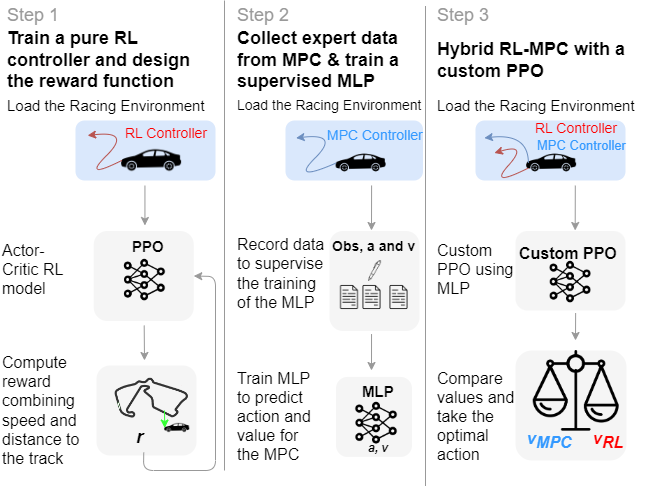

The diagram above was exported from draw.io. Its source (the exported page's mxGraphModel, read from the mxfile embedded in the PNG):
<mxGraphModel dx="1323" dy="1964" grid="1" gridSize="10" guides="1" tooltips="1" connect="1" arrows="1" fold="1" page="1" pageScale="1" pageWidth="827" pageHeight="1169" math="0" shadow="0">
  <root>
    <mxCell id="0" />
    <mxCell id="1" parent="0" />
    <mxCell id="2" value="" style="rounded=1;whiteSpace=wrap;html=1;fillColor=#dae8fc;strokeColor=none;" vertex="1" parent="1">
      <mxGeometry x="170" y="200" width="140" height="60" as="geometry" />
    </mxCell>
    <mxCell id="3" value="" style="rounded=1;whiteSpace=wrap;html=1;fillColor=#dae8fc;strokeColor=none;" vertex="1" parent="1">
      <mxGeometry x="380" y="200" width="137.5" height="60" as="geometry" />
    </mxCell>
    <mxCell id="4" value="" style="rounded=1;whiteSpace=wrap;html=1;fillColor=#dae8fc;strokeColor=none;" vertex="1" parent="1">
      <mxGeometry x="570" y="200" width="150" height="60" as="geometry" />
    </mxCell>
    <mxCell id="5" value="" style="rounded=1;whiteSpace=wrap;html=1;fillColor=#f5f5f5;fontColor=#333333;strokeColor=none;" vertex="1" parent="1">
      <mxGeometry x="188.25" y="310.5" width="100" height="90" as="geometry" />
    </mxCell>
    <mxCell id="6" value="" style="rounded=1;whiteSpace=wrap;html=1;fillColor=#f5f5f5;fontColor=#333333;strokeColor=none;" vertex="1" parent="1">
      <mxGeometry x="424" y="310.5" width="90" height="100" as="geometry" />
    </mxCell>
    <mxCell id="7" value="" style="endArrow=classic;html=1;rounded=0;fontColor=#999999;strokeColor=#999999;" edge="1" parent="1">
      <mxGeometry width="50" height="50" relative="1" as="geometry">
        <mxPoint x="239.44000000000005" y="265" as="sourcePoint" />
        <mxPoint x="239.44000000000005" y="305" as="targetPoint" />
      </mxGeometry>
    </mxCell>
    <mxCell id="8" value="" style="endArrow=classic;html=1;rounded=0;fontColor=#999999;strokeColor=#999999;" edge="1" parent="1">
      <mxGeometry width="50" height="50" relative="1" as="geometry">
        <mxPoint x="466.0999999999997" y="265" as="sourcePoint" />
        <mxPoint x="465.9999999999998" y="310" as="targetPoint" />
      </mxGeometry>
    </mxCell>
    <mxCell id="9" value="&lt;font color=&quot;#999999&quot; style=&quot;font-size: 18px;&quot;&gt;Step 1&lt;/font&gt;" style="text;html=1;strokeColor=none;fillColor=none;align=left;verticalAlign=middle;whiteSpace=wrap;rounded=0;fontSize=18;" vertex="1" parent="1">
      <mxGeometry x="100" y="80" width="60" height="30" as="geometry" />
    </mxCell>
    <mxCell id="10" value="&lt;font color=&quot;#999999&quot; style=&quot;font-size: 18px;&quot;&gt;Step 2&lt;/font&gt;" style="text;html=1;strokeColor=none;fillColor=none;align=left;verticalAlign=middle;whiteSpace=wrap;rounded=0;fontSize=18;" vertex="1" parent="1">
      <mxGeometry x="330" y="80" width="60" height="30" as="geometry" />
    </mxCell>
    <mxCell id="11" value="&lt;font color=&quot;#999999&quot; style=&quot;font-size: 18px;&quot;&gt;Step 3&lt;/font&gt;" style="text;html=1;strokeColor=none;fillColor=none;align=left;verticalAlign=middle;whiteSpace=wrap;rounded=0;fontSize=18;" vertex="1" parent="1">
      <mxGeometry x="530" y="80" width="60" height="30" as="geometry" />
    </mxCell>
    <mxCell id="12" value="&lt;b style=&quot;font-size: 18px;&quot;&gt;Train a pure RL controller and design the reward function&lt;/b&gt;" style="text;html=1;strokeColor=none;fillColor=none;align=left;verticalAlign=middle;whiteSpace=wrap;rounded=0;fontSize=18;" vertex="1" parent="1">
      <mxGeometry x="100" y="125" width="200" height="30" as="geometry" />
    </mxCell>
    <mxCell id="13" value="&lt;b style=&quot;font-size: 18px;&quot;&gt;Collect expert data from MPC &amp;amp; train a supervised MLP&lt;/b&gt;" style="text;html=1;strokeColor=none;fillColor=none;align=left;verticalAlign=middle;whiteSpace=wrap;rounded=0;fontSize=18;" vertex="1" parent="1">
      <mxGeometry x="330" y="120" width="190" height="40" as="geometry" />
    </mxCell>
    <mxCell id="14" value="&lt;b style=&quot;font-size: 18px;&quot;&gt;Hybrid RL-MPC with a custom PPO&lt;/b&gt;" style="text;html=1;strokeColor=none;fillColor=none;align=left;verticalAlign=middle;whiteSpace=wrap;rounded=0;fontSize=18;" vertex="1" parent="1">
      <mxGeometry x="530" y="125" width="190" height="30" as="geometry" />
    </mxCell>
    <mxCell id="15" value="" style="shape=image;verticalLabelPosition=bottom;labelBackgroundColor=default;verticalAlign=top;aspect=fixed;imageAspect=0;image=https://cdn-icons-png.flaticon.com/512/6461/6461819.png;" vertex="1" parent="1">
      <mxGeometry x="218.25" y="338.5" width="42" height="42" as="geometry" />
    </mxCell>
    <mxCell id="16" value="" style="endArrow=none;html=1;rounded=0;strokeColor=#999999;fontColor=#999999;" edge="1" parent="1">
      <mxGeometry width="50" height="50" relative="1" as="geometry">
        <mxPoint x="319" y="550" as="sourcePoint" />
        <mxPoint x="319" y="79.99999999999977" as="targetPoint" />
      </mxGeometry>
    </mxCell>
    <mxCell id="17" value="" style="endArrow=none;html=1;rounded=0;strokeColor=#999999;fontColor=#999999;" edge="1" parent="1">
      <mxGeometry width="50" height="50" relative="1" as="geometry">
        <mxPoint x="520" y="565.5" as="sourcePoint" />
        <mxPoint x="520" y="85.5" as="targetPoint" />
      </mxGeometry>
    </mxCell>
    <mxCell id="18" value="" style="shape=image;verticalLabelPosition=bottom;labelBackgroundColor=default;verticalAlign=top;aspect=fixed;imageAspect=0;image=https://cdn-icons-png.flaticon.com/512/55/55283.png;" vertex="1" parent="1">
      <mxGeometry x="216.12" y="210" width="60" height="60" as="geometry" />
    </mxCell>
    <mxCell id="19" value="" style="shape=image;verticalLabelPosition=bottom;labelBackgroundColor=default;verticalAlign=top;aspect=fixed;imageAspect=0;image=https://cdn-icons-png.flaticon.com/512/55/55283.png;" vertex="1" parent="1">
      <mxGeometry x="430.62" y="217.5" width="50" height="50" as="geometry" />
    </mxCell>
    <mxCell id="20" value="Load the Racing Environment" style="text;html=1;strokeColor=none;fillColor=none;align=left;verticalAlign=middle;whiteSpace=wrap;rounded=0;fontSize=15;" vertex="1" parent="1">
      <mxGeometry x="100" y="170" width="210" height="30" as="geometry" />
    </mxCell>
    <mxCell id="21" value="" style="curved=1;endArrow=classic;html=1;rounded=0;strokeColor=#6c8ebf;fontColor=#999999;exitX=0;exitY=0.5;exitDx=0;exitDy=0;fillColor=#dae8fc;" edge="1" source="19" parent="1">
      <mxGeometry width="50" height="50" relative="1" as="geometry">
        <mxPoint x="440.62" y="257.5" as="sourcePoint" />
        <mxPoint x="390.61999999999966" y="217.5" as="targetPoint" />
        <Array as="points">
          <mxPoint x="384.62" y="262.5" />
          <mxPoint x="434.62" y="212.5" />
        </Array>
      </mxGeometry>
    </mxCell>
    <mxCell id="22" value="" style="curved=1;endArrow=classic;html=1;rounded=0;strokeColor=#b85450;fontColor=#999999;exitX=0;exitY=0.5;exitDx=0;exitDy=0;fillColor=#f8cecc;" edge="1" source="18" parent="1">
      <mxGeometry width="50" height="50" relative="1" as="geometry">
        <mxPoint x="222.12" y="240" as="sourcePoint" />
        <mxPoint x="182.1199999999999" y="215" as="targetPoint" />
        <Array as="points">
          <mxPoint x="176.12" y="260" />
          <mxPoint x="226.12" y="210" />
        </Array>
      </mxGeometry>
    </mxCell>
    <mxCell id="23" value="&lt;font color=&quot;#ff0000&quot; style=&quot;font-size: 14px;&quot;&gt;RL Controller&lt;/font&gt;" style="text;html=1;strokeColor=none;fillColor=none;align=left;verticalAlign=middle;whiteSpace=wrap;rounded=0;fontSize=14;" vertex="1" parent="1">
      <mxGeometry x="218.25" y="197.5" width="96.5" height="30" as="geometry" />
    </mxCell>
    <mxCell id="24" value="&lt;font color=&quot;#3399ff&quot; style=&quot;font-size: 14px;&quot;&gt;MPC Controller&lt;/font&gt;" style="text;html=1;strokeColor=none;fillColor=none;align=left;verticalAlign=middle;whiteSpace=wrap;rounded=0;fontSize=14;" vertex="1" parent="1">
      <mxGeometry x="420" y="200" width="112.5" height="30" as="geometry" />
    </mxCell>
    <mxCell id="25" value="&lt;span style=&quot;font-size: 14px;&quot;&gt;Load the Racing Environment&lt;/span&gt;" style="text;html=1;strokeColor=none;fillColor=none;align=left;verticalAlign=middle;whiteSpace=wrap;rounded=0;fontSize=14;" vertex="1" parent="1">
      <mxGeometry x="330" y="170" width="200" height="30" as="geometry" />
    </mxCell>
    <mxCell id="26" value="" style="shape=image;verticalLabelPosition=bottom;labelBackgroundColor=default;verticalAlign=top;aspect=fixed;imageAspect=0;image=https://www.iconpacks.net/icons/2/free-file-icon-1453-thumb.png;" vertex="1" parent="1">
      <mxGeometry x="430.5" y="363.5" width="27" height="27" as="geometry" />
    </mxCell>
    <mxCell id="27" value="" style="shape=image;verticalLabelPosition=bottom;labelBackgroundColor=default;verticalAlign=top;aspect=fixed;imageAspect=0;image=https://icons.veryicon.com/png/o/education-technology/daily-stationery-icon/pen-40.png;" vertex="1" parent="1">
      <mxGeometry x="457.5" y="337.5" width="26" height="26" as="geometry" />
    </mxCell>
    <mxCell id="28" value="" style="shape=image;verticalLabelPosition=bottom;labelBackgroundColor=default;verticalAlign=top;aspect=fixed;imageAspect=0;image=https://www.iconpacks.net/icons/2/free-file-icon-1453-thumb.png;" vertex="1" parent="1">
      <mxGeometry x="453" y="363.5" width="27" height="27" as="geometry" />
    </mxCell>
    <mxCell id="29" value="" style="shape=image;verticalLabelPosition=bottom;labelBackgroundColor=default;verticalAlign=top;aspect=fixed;imageAspect=0;image=https://www.iconpacks.net/icons/2/free-file-icon-1453-thumb.png;" vertex="1" parent="1">
      <mxGeometry x="480" y="363.5" width="27" height="27" as="geometry" />
    </mxCell>
    <mxCell id="30" style="edgeStyle=orthogonalEdgeStyle;rounded=0;orthogonalLoop=1;jettySize=auto;html=1;exitX=0.5;exitY=1;exitDx=0;exitDy=0;strokeColor=#999999;fontSize=8;fontColor=#999999;" edge="1" source="6" target="6" parent="1">
      <mxGeometry relative="1" as="geometry" />
    </mxCell>
    <mxCell id="31" value="&lt;span style=&quot;font-size: 14px;&quot;&gt;&lt;b style=&quot;font-size: 14px;&quot;&gt;Obs, a and v&lt;/b&gt;&lt;/span&gt;" style="text;html=1;strokeColor=none;fillColor=none;align=left;verticalAlign=middle;whiteSpace=wrap;rounded=0;fontSize=14;" vertex="1" parent="1">
      <mxGeometry x="424.5" y="310.5" width="93" height="30" as="geometry" />
    </mxCell>
    <mxCell id="32" value="Record data to supervise the training of the MLP" style="text;html=1;strokeColor=none;fillColor=none;align=left;verticalAlign=middle;whiteSpace=wrap;rounded=0;fontSize=16;" vertex="1" parent="1">
      <mxGeometry x="330" y="332.5" width="90" height="40" as="geometry" />
    </mxCell>
    <mxCell id="33" value="" style="rounded=1;whiteSpace=wrap;html=1;fillColor=#f5f5f5;fontColor=#333333;strokeColor=none;" vertex="1" parent="1">
      <mxGeometry x="430.5" y="456.43" width="76" height="80" as="geometry" />
    </mxCell>
    <mxCell id="34" value="Train MLP to predict action and value for the MPC" style="text;html=1;strokeColor=none;fillColor=none;align=left;verticalAlign=middle;whiteSpace=wrap;rounded=0;fontSize=16;" vertex="1" parent="1">
      <mxGeometry x="330" y="476.43" width="90" height="40" as="geometry" />
    </mxCell>
    <mxCell id="35" value="" style="shape=image;verticalLabelPosition=bottom;labelBackgroundColor=default;verticalAlign=top;aspect=fixed;imageAspect=0;image=https://cdn-icons-png.flaticon.com/512/6461/6461819.png;" vertex="1" parent="1">
      <mxGeometry x="449.79" y="481.43" width="42.43" height="42.43" as="geometry" />
    </mxCell>
    <mxCell id="36" value="&lt;font style=&quot;font-size: 15px;&quot;&gt;MLP&lt;/font&gt;" style="text;html=1;strokeColor=none;fillColor=none;align=left;verticalAlign=middle;whiteSpace=wrap;rounded=0;fontSize=15;fontStyle=1" vertex="1" parent="1">
      <mxGeometry x="455.25" y="456.3" width="22.5" height="30" as="geometry" />
    </mxCell>
    <mxCell id="37" value="&lt;i style=&quot;&quot;&gt;&lt;b style=&quot;&quot;&gt;&lt;font style=&quot;font-size: 12px;&quot;&gt;a, v&lt;/font&gt;&lt;/b&gt;&lt;/i&gt;" style="text;html=1;strokeColor=none;fillColor=none;align=left;verticalAlign=middle;whiteSpace=wrap;rounded=0;" vertex="1" parent="1">
      <mxGeometry x="461" y="512.5" width="22.5" height="30" as="geometry" />
    </mxCell>
    <mxCell id="38" value="&lt;font style=&quot;font-size: 15px;&quot;&gt;PPO&lt;/font&gt;" style="text;html=1;strokeColor=none;fillColor=none;align=left;verticalAlign=middle;whiteSpace=wrap;rounded=0;fontSize=15;fontStyle=1" vertex="1" parent="1">
      <mxGeometry x="225" y="310.5" width="22.5" height="30" as="geometry" />
    </mxCell>
    <mxCell id="39" value="Actor-Critic RL model" style="text;html=1;strokeColor=none;fillColor=none;align=left;verticalAlign=middle;whiteSpace=wrap;rounded=0;fontSize=16;" vertex="1" parent="1">
      <mxGeometry x="95" y="322" width="80" height="53" as="geometry" />
    </mxCell>
    <mxCell id="40" value="" style="rounded=1;whiteSpace=wrap;html=1;fillColor=#f5f5f5;fontColor=#333333;strokeColor=none;" vertex="1" parent="1">
      <mxGeometry x="191" y="445" width="100" height="90" as="geometry" />
    </mxCell>
    <mxCell id="41" value="" style="shape=image;verticalLabelPosition=bottom;labelBackgroundColor=default;verticalAlign=top;aspect=fixed;imageAspect=0;image=https://images.squarespace-cdn.com/content/v1/529a7108e4b044b187f66671/1415048578201-2V24D2VO9MJGRYMUECWJ/circuit-silverstone-map.png;clipPath=inset(7.45% 5.67% 5.32% 0% round 50%);" vertex="1" parent="1">
      <mxGeometry x="205.39" y="456.3" width="78.86" height="45.7" as="geometry" />
    </mxCell>
    <mxCell id="42" value="" style="shape=image;verticalLabelPosition=bottom;labelBackgroundColor=default;verticalAlign=top;aspect=fixed;imageAspect=0;image=https://cdn-icons-png.flaticon.com/512/55/55283.png;rotation=0;" vertex="1" parent="1">
      <mxGeometry x="259.25" y="495" width="25" height="25" as="geometry" />
    </mxCell>
    <mxCell id="43" value="" style="endArrow=classic;html=1;rounded=0;fontColor=#FF0000;strokeColor=#33FF33;entryX=0;entryY=0.5;entryDx=0;entryDy=0;" edge="1" target="42" parent="1">
      <mxGeometry width="50" height="50" relative="1" as="geometry">
        <mxPoint x="259" y="490" as="sourcePoint" />
        <mxPoint x="251.25" y="505.0000000000002" as="targetPoint" />
      </mxGeometry>
    </mxCell>
    <mxCell id="44" value="&lt;i style=&quot;&quot;&gt;&lt;b style=&quot;&quot;&gt;&lt;font style=&quot;font-size: 18px;&quot;&gt;r&lt;/font&gt;&lt;/b&gt;&lt;/i&gt;" style="text;html=1;strokeColor=none;fillColor=none;align=left;verticalAlign=middle;whiteSpace=wrap;rounded=0;" vertex="1" parent="1">
      <mxGeometry x="228.75" y="502" width="19" height="30" as="geometry" />
    </mxCell>
    <mxCell id="45" value="Compute reward combining speed and distance to the track" style="text;html=1;strokeColor=none;fillColor=none;align=left;verticalAlign=middle;whiteSpace=wrap;rounded=0;fontSize=16;" vertex="1" parent="1">
      <mxGeometry x="95" y="437.5" width="90" height="105" as="geometry" />
    </mxCell>
    <mxCell id="46" value="" style="endArrow=classic;html=1;rounded=0;fontColor=#999999;strokeColor=#999999;" edge="1" parent="1">
      <mxGeometry width="50" height="50" relative="1" as="geometry">
        <mxPoint x="238.69000000000005" y="405" as="sourcePoint" />
        <mxPoint x="239" y="440" as="targetPoint" />
      </mxGeometry>
    </mxCell>
    <mxCell id="47" value="" style="endArrow=classic;html=1;rounded=1;strokeColor=#999999;fontSize=18;fontColor=#FF0000;exitX=0.5;exitY=1;exitDx=0;exitDy=0;entryX=1;entryY=0.5;entryDx=0;entryDy=0;" edge="1" source="44" target="5" parent="1">
      <mxGeometry width="50" height="50" relative="1" as="geometry">
        <mxPoint x="280" y="440" as="sourcePoint" />
        <mxPoint x="330" y="390" as="targetPoint" />
        <Array as="points">
          <mxPoint x="238" y="550" />
          <mxPoint x="310" y="550" />
          <mxPoint x="310" y="356" />
        </Array>
      </mxGeometry>
    </mxCell>
    <mxCell id="48" value="" style="shape=image;verticalLabelPosition=bottom;labelBackgroundColor=default;verticalAlign=top;aspect=fixed;imageAspect=0;image=https://cdn-icons-png.flaticon.com/512/55/55283.png;" vertex="1" parent="1">
      <mxGeometry x="621.13" y="217.5" width="50" height="50" as="geometry" />
    </mxCell>
    <mxCell id="49" value="" style="curved=1;endArrow=classic;html=1;rounded=0;strokeColor=#6c8ebf;fontColor=#999999;fillColor=#dae8fc;" edge="1" parent="1">
      <mxGeometry width="50" height="50" relative="1" as="geometry">
        <mxPoint x="622.8800000000001" y="242.5" as="sourcePoint" />
        <mxPoint x="578.8799999999999" y="217.5" as="targetPoint" />
        <Array as="points">
          <mxPoint x="622.88" y="212.5" />
        </Array>
      </mxGeometry>
    </mxCell>
    <mxCell id="50" value="" style="curved=1;endArrow=classic;html=1;rounded=0;strokeColor=#b85450;fontColor=#999999;exitX=0;exitY=0.5;exitDx=0;exitDy=0;fillColor=#f8cecc;" edge="1" parent="1">
      <mxGeometry width="50" height="50" relative="1" as="geometry">
        <mxPoint x="622.8800000000001" y="247.5" as="sourcePoint" />
        <mxPoint x="588.8799999999999" y="232.5" as="targetPoint" />
        <Array as="points">
          <mxPoint x="582.88" y="267.5" />
          <mxPoint x="622.88" y="222.5" />
        </Array>
      </mxGeometry>
    </mxCell>
    <mxCell id="51" value="&lt;font color=&quot;#ff0000&quot; style=&quot;font-size: 14px;&quot;&gt;RL Controller&lt;/font&gt;" style="text;html=1;strokeColor=none;fillColor=none;align=left;verticalAlign=middle;whiteSpace=wrap;rounded=0;fontSize=14;" vertex="1" parent="1">
      <mxGeometry x="627.75" y="205" width="86.5" height="5" as="geometry" />
    </mxCell>
    <mxCell id="52" value="&lt;font color=&quot;#3399ff&quot; style=&quot;font-size: 13px;&quot;&gt;MPC Controller&lt;/font&gt;" style="text;html=1;strokeColor=none;fillColor=none;align=left;verticalAlign=middle;whiteSpace=wrap;rounded=0;fontSize=13;" vertex="1" parent="1">
      <mxGeometry x="630.25" y="222.5" width="119.75" height="5" as="geometry" />
    </mxCell>
    <mxCell id="53" value="" style="rounded=1;whiteSpace=wrap;html=1;fillColor=#f5f5f5;fontColor=#333333;strokeColor=none;" vertex="1" parent="1">
      <mxGeometry x="610" y="310.5" width="110" height="79.5" as="geometry" />
    </mxCell>
    <mxCell id="54" value="" style="shape=image;verticalLabelPosition=bottom;labelBackgroundColor=default;verticalAlign=top;aspect=fixed;imageAspect=0;image=https://cdn-icons-png.flaticon.com/512/6461/6461819.png;" vertex="1" parent="1">
      <mxGeometry x="644" y="340.5" width="42" height="42" as="geometry" />
    </mxCell>
    <mxCell id="55" value="&lt;span style=&quot;font-size: 16px;&quot;&gt;Custom PPO&lt;/span&gt;" style="text;html=1;strokeColor=none;fillColor=none;align=left;verticalAlign=middle;whiteSpace=wrap;rounded=0;fontStyle=1;fontSize=16;" vertex="1" parent="1">
      <mxGeometry x="611.51" y="318" width="108.49" height="30" as="geometry" />
    </mxCell>
    <mxCell id="56" value="Custom PPO using MLP" style="text;html=1;strokeColor=none;fillColor=none;align=left;verticalAlign=middle;whiteSpace=wrap;rounded=0;fontSize=16;" vertex="1" parent="1">
      <mxGeometry x="530" y="328.5" width="90" height="40" as="geometry" />
    </mxCell>
    <mxCell id="57" value="Load the Racing Environment" style="text;html=1;strokeColor=none;fillColor=none;align=left;verticalAlign=middle;whiteSpace=wrap;rounded=0;fontSize=15;" vertex="1" parent="1">
      <mxGeometry x="530" y="170" width="220" height="30" as="geometry" />
    </mxCell>
    <mxCell id="58" value="" style="rounded=1;whiteSpace=wrap;html=1;fillColor=#f5f5f5;fontColor=#333333;strokeColor=none;" vertex="1" parent="1">
      <mxGeometry x="610" y="430" width="111" height="110" as="geometry" />
    </mxCell>
    <mxCell id="59" value="" style="shape=image;verticalLabelPosition=bottom;labelBackgroundColor=default;verticalAlign=top;aspect=fixed;imageAspect=0;image=http://cdn.onlinewebfonts.com/svg/img_356848.png;" vertex="1" parent="1">
      <mxGeometry x="627.75" y="430" width="85.98" height="80.69" as="geometry" />
    </mxCell>
    <mxCell id="60" value="&lt;i style=&quot;font-size: 16px;&quot;&gt;&lt;b style=&quot;font-size: 16px;&quot;&gt;&lt;font style=&quot;font-size: 16px;&quot;&gt;v&lt;sub style=&quot;font-size: 16px;&quot;&gt;MPC&lt;/sub&gt;&lt;/font&gt;&lt;/b&gt;&lt;/i&gt;" style="text;html=1;strokeColor=none;fillColor=none;align=left;verticalAlign=middle;whiteSpace=wrap;rounded=0;fontColor=#3399FF;fontSize=16;" vertex="1" parent="1">
      <mxGeometry x="620" y="503.86" width="25.75" height="32.85" as="geometry" />
    </mxCell>
    <mxCell id="61" value="&lt;i style=&quot;font-size: 16px;&quot;&gt;&lt;b style=&quot;font-size: 16px;&quot;&gt;&lt;font color=&quot;#ff0000&quot; style=&quot;font-size: 16px;&quot;&gt;&lt;font style=&quot;font-size: 16px;&quot;&gt;v&lt;/font&gt;&lt;font style=&quot;font-size: 16px;&quot;&gt;&lt;sub style=&quot;font-size: 16px;&quot;&gt;RL&lt;/sub&gt;&lt;/font&gt;&lt;/font&gt;&lt;/b&gt;&lt;/i&gt;" style="text;html=1;strokeColor=none;fillColor=none;align=left;verticalAlign=middle;whiteSpace=wrap;rounded=0;fontSize=16;" vertex="1" parent="1">
      <mxGeometry x="686" y="508.58" width="21.5" height="23.42" as="geometry" />
    </mxCell>
    <mxCell id="62" value="Compare values and take the optimal action" style="text;html=1;strokeColor=none;fillColor=none;align=left;verticalAlign=middle;whiteSpace=wrap;rounded=0;fontSize=16;" vertex="1" parent="1">
      <mxGeometry x="530" y="476.43" width="90" height="40" as="geometry" />
    </mxCell>
    <mxCell id="63" value="" style="endArrow=classic;html=1;rounded=0;fontColor=#999999;strokeColor=#999999;" edge="1" parent="1">
      <mxGeometry width="50" height="50" relative="1" as="geometry">
        <mxPoint x="466.03999999999996" y="413.57000000000016" as="sourcePoint" />
        <mxPoint x="465.9999999999998" y="450" as="targetPoint" />
      </mxGeometry>
    </mxCell>
    <mxCell id="64" value="" style="endArrow=classic;html=1;rounded=0;fontColor=#999999;strokeColor=#999999;" edge="1" parent="1">
      <mxGeometry width="50" height="50" relative="1" as="geometry">
        <mxPoint x="669.7999999999997" y="265" as="sourcePoint" />
        <mxPoint x="669.6999999999998" y="310" as="targetPoint" />
      </mxGeometry>
    </mxCell>
    <mxCell id="65" value="" style="endArrow=classic;html=1;rounded=0;fontColor=#999999;strokeColor=#999999;" edge="1" parent="1">
      <mxGeometry width="50" height="50" relative="1" as="geometry">
        <mxPoint x="670.1299999999999" y="392.5" as="sourcePoint" />
        <mxPoint x="670" y="420" as="targetPoint" />
      </mxGeometry>
    </mxCell>
  </root>
</mxGraphModel>